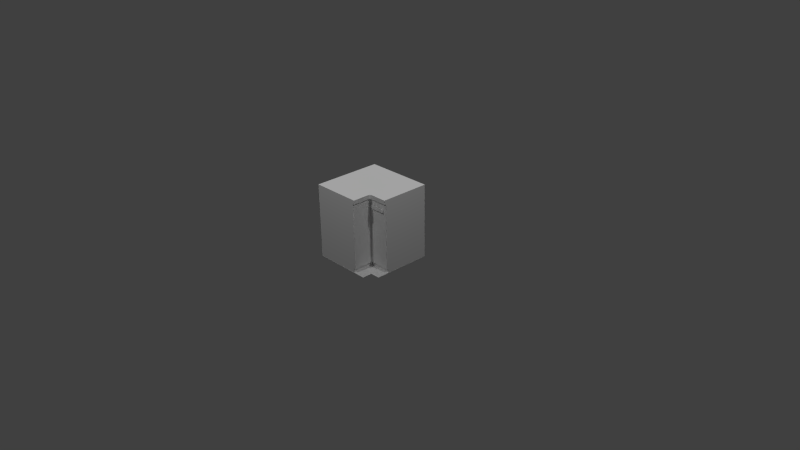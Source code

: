 # Source: inferiorEsquina.blend  (saved by Blender 2.70.0; exported with 4.5.12 LTS)
import bpy
from mathutils import Matrix  # noqa: F401  (used for matrix-valued properties, if any)

bpy.ops.wm.read_factory_settings(use_empty=True)
scene = bpy.context.scene
scene.name = 'Scene'

# ---- collections
col_collection_1 = bpy.data.collections.new('Collection 1'); scene.collection.children.link(col_collection_1)

# ---- materials (node trees are filled in below, after node groups)
mat_diffuse_002 = bpy.data.materials.new('DIFFUSE.002')
mat_diffuse_002.alpha_threshold = 0.0
mat_diffuse_002.use_transparent_shadow = False
mat_diffuse_002.specular_color = (0.1, 0.1, 0.1)
mat_diffuse_002.roughness = 0.5
mat_diffuse_002.line_color = (0.0, 0.0, 0.0, 1.0)
mat_diffuse_001 = bpy.data.materials.new('DIFFUSE.001')
mat_diffuse_001.alpha_threshold = 0.0
mat_diffuse_001.use_transparent_shadow = False
mat_diffuse_001.specular_color = (0.1, 0.1, 0.1)
mat_diffuse_001.roughness = 0.5
mat_diffuse_001.line_color = (0.0, 0.0, 0.0, 1.0)
mat_diffuse = bpy.data.materials.new('DIFFUSE')
mat_diffuse.alpha_threshold = 0.0
mat_diffuse.use_transparent_shadow = False
mat_diffuse.specular_color = (0.1, 0.1, 0.1)
mat_diffuse.roughness = 0.5
mat_diffuse.line_color = (0.0, 0.0, 0.0, 1.0)

# ---- material node trees

# ---- world
world_world = bpy.data.worlds.new('World'); scene.world = world_world
world_world.color = (0.05088, 0.05088, 0.05088)
world_world.use_sun_shadow = False
world_world.sun_shadow_jitter_overblur = 0.0
world_world.cycles.sampling_method = 'NONE'
world_world.cycles.sample_map_resolution = 256
world_world.light_settings.ao_factor = 1.75

# ---- cameras
cam_camera = bpy.data.cameras.new('Camera')
cam_camera.clip_end = 100.0
cam_camera.lens = 35.0
cam_camera.sensor_width = 32.0
cam_camera.sensor_height = 18.0
cam_camera.ortho_scale = 7.314
cam_camera.dof.focus_distance = 0.0
cam_camera.dof.aperture_fstop = 128.0

# ---- lights
light_lamp_003 = bpy.data.lights.new('Lamp.003', 'POINT')
light_lamp_003.transmission_factor = 0.0
light_lamp_003.cutoff_distance = 30.0
light_lamp_003.energy = 100.0
light_lamp_003.shadow_buffer_clip_start = 1.001
light_lamp_003.shadow_soft_size = 0.1
light_lamp_003.shadow_maximum_resolution = 0.006
light_lamp_003.use_absolute_resolution = True
light_lamp_003.cycles.use_multiple_importance_sampling = False
light_lamp_002 = bpy.data.lights.new('Lamp.002', 'POINT')
light_lamp_002.transmission_factor = 0.0
light_lamp_002.cutoff_distance = 30.0
light_lamp_002.energy = 100.0
light_lamp_002.shadow_buffer_clip_start = 1.001
light_lamp_002.shadow_soft_size = 0.1
light_lamp_002.shadow_maximum_resolution = 0.006
light_lamp_002.use_absolute_resolution = True
light_lamp_002.cycles.use_multiple_importance_sampling = False
light_lamp_001 = bpy.data.lights.new('Lamp.001', 'POINT')
light_lamp_001.transmission_factor = 0.0
light_lamp_001.cutoff_distance = 30.0
light_lamp_001.energy = 100.0
light_lamp_001.shadow_buffer_clip_start = 1.001
light_lamp_001.shadow_soft_size = 0.1
light_lamp_001.shadow_maximum_resolution = 0.006
light_lamp_001.use_absolute_resolution = True
light_lamp_001.cycles.use_multiple_importance_sampling = False
light_lamp = bpy.data.lights.new('Lamp', 'POINT')
light_lamp.transmission_factor = 0.0
light_lamp.cutoff_distance = 30.0
light_lamp.energy = 100.0
light_lamp.shadow_buffer_clip_start = 1.001
light_lamp.shadow_soft_size = 0.1
light_lamp.shadow_maximum_resolution = 0.006
light_lamp.use_absolute_resolution = True
light_lamp.cycles.use_multiple_importance_sampling = False

# ---- meshes
me_s4studio_mesh_2 = bpy.data.meshes.new('s4studio_mesh_2')
me_s4studio_mesh_2.from_pydata([(0.501, -0.3699, 0.005871), (0.501, -0.2153, 0.005871), (0.3699, -0.2153, 0.005871), (-0.4247, 0.3699, 0.005871), (-0.4247, 0.2153, 0.005871), (-0.3679, 0.4247, 0.005871), (-0.4247, -0.501, 0.005871), (0.2153, -0.3699, 0.005871), (-0.4247, -0.3679, 0.005871), (0.2153, 0.4247, 0.005871), (0.2153, -0.2153, 0.005871), (-0.4247, 0.4247, 0.005871), (0.3699, -0.3699, 0.005871), (0.2153, -0.3699, 0.005871), (0.2153, -0.5029, 0.005871), (0.3699, -0.3699, 0.005871), (0.2153, -0.2153, 0.005871), (0.501, 0.4247, 0.005871), (0.3699, 0.4247, 0.005871), (-0.4247, -2.566e-10, 0.005871), (0.3699, -0.5029, 0.005871)], [], [(0, 1, 2), (3, 4, 5), (6, 7, 8), (9, 4, 10), (5, 11, 3), (12, 13, 14), (10, 15, 2), (16, 7, 15), (2, 17, 18), (14, 7, 6), (19, 8, 10), (18, 9, 10), (10, 2, 18), (9, 5, 4), (2, 1, 17), (10, 4, 19), (8, 7, 10), (15, 0, 2), (20, 12, 14)])
me_s4studio_mesh_2.polygons.foreach_set('use_smooth', [True] * 19)
_uv = me_s4studio_mesh_2.uv_layers.new(name='uv_0')
_uv.uv.foreach_set('vector', [0.5031, 0.8108, 0.5031, 0.8686, 0.5023, 0.8686, 0.5023, 0.9263, 0.5021, 0.9263, 0.5021, 0.9263, 0.5008, 0.9263, 0.5023, 0.8686, 0.5015, 0.9263, 0.5021, 0.9263, 0.5021, 0.9263, 0.5021, 0.8686, 0.5021, 0.9263, 0.5031, 0.9263, 0.5023, 0.9263, 0.5031, 0.8108, 0.5031, 0.8686, 0.5023, 0.8686, 0.5021, 0.8686, 0.5023, 0.8108, 0.5023, 0.8686, 0.5031, 0.8686, 0.5023, 0.8686, 0.5023, 0.8108, 0.5023, 0.8686, 0.5031, 0.9263, 0.5023, 0.9263, 0.5023, 0.8686, 0.5023, 0.8686, 0.5008, 0.9263, 0.5019, 0.9263, 0.5015, 0.9263, 0.5021, 0.8686, 0.5023, 0.9263, 0.5021, 0.9263, 0.5021, 0.8686, 0.5021, 0.8686, 0.5023, 0.8686, 0.5023, 0.9263, 0.5021, 0.9263, 0.5021, 0.9263, 0.5021, 0.9263, 0.5023, 0.8686, 0.5031, 0.8686, 0.5031, 0.9263, 0.5021, 0.8686, 0.5021, 0.9263, 0.5019, 0.9263, 0.5015, 0.9263, 0.5023, 0.8686, 0.5021, 0.8686, 0.5023, 0.8108, 0.5031, 0.8108, 0.5023, 0.8686, 0.5023, 0.8108, 0.5031, 0.8108, 0.5023, 0.8686])
me_s4studio_mesh_2.materials.append(mat_diffuse_002)
me_s4studio_mesh_2.use_remesh_preserve_volume = False
me_s4studio_mesh_2.use_remesh_preserve_attributes = False
me_s4studio_mesh_2.use_mirror_vertex_groups = False
me_s4studio_mesh_2.update()
me_s4studio_mesh_1 = bpy.data.meshes.new('s4studio_mesh_1')
me_s4studio_mesh_1.from_pydata([(0.2775, -0.2457, 1.0), (0.2775, -0.2457, 0.9449), (0.5, -0.2457, 0.9449), (0.2457, -0.5, 1.0), (0.2457, -0.5, 0.9449), (0.2457, -0.2775, 0.9449), (0.2457, -0.5, 1.0), (0.2239, -0.5, 0.9449), (0.2457, -0.5, 0.9449), (0.5, -0.2457, 1.0), (0.5, -0.2239, 0.9449), (0.5, 0.425, 0.9449), (0.2239, -0.2239, 0.9449), (0.2457, -0.2775, 0.9449), (0.2457, -0.5, 0.9449), (0.5, 0.425, 1.0), (0.5, 0.425, 0.9449), (-0.425, 0.425, 0.9449), (-0.425, 0.425, 1.0), (-0.425, 0.425, 0.9449), (-0.425, -0.5, 0.9449), (0.5, -0.2239, 0.9449), (0.5, -0.2457, 0.9449), (-0.425, -0.5, 1.0), (-0.425, -0.5, 0.9449), (0.5, -0.2457, 0.9449), (0.2775, -0.2457, 0.9449), (0.2616, -0.25, 0.9449), (0.25, -0.2616, 0.9449), (0.25, -0.2616, 0.9449), (0.25, -0.2616, 1.0), (0.2616, -0.25, 0.9449), (0.2616, -0.25, 1.0), (0.2616, -0.25, 1.0), (0.2257, -0.2257, 1.0), (0.25, -0.2616, 1.0), (0.2775, -0.2457, 1.0), (-0.425, -0.5, 1.0), (0.2457, -0.5, 1.0), (0.2457, -0.2775, 1.0), (0.5, -0.2457, 1.0), (0.5, 0.425, 1.0), (-0.425, 0.425, 1.0), (0.5, -0.2457, 1.0), (0.2457, -0.2775, 1.0), (0.5, 0.425, 1.0), (0.2239, -0.5, 0.9449), (-0.425, 0.425, 1.0), (-0.425, -0.5, 1.0)], [], [(0, 1, 2), (3, 4, 5), (6, 7, 8), (9, 10, 11), (12, 13, 14), (15, 16, 17), (18, 19, 20), (12, 21, 22), (6, 23, 24), (10, 9, 25), (26, 27, 12), (27, 28, 12), (28, 13, 12), (5, 29, 30), (30, 29, 31), (32, 31, 1), (33, 34, 35), (33, 36, 34), (34, 37, 38), (34, 39, 35), (38, 39, 34), (34, 36, 40), (40, 41, 34), (42, 37, 34), (34, 41, 42), (43, 0, 2), (44, 3, 5), (45, 9, 11), (46, 12, 14), (47, 15, 17), (48, 18, 20), (26, 12, 22), (7, 6, 24), (44, 5, 30), (32, 30, 31), (0, 32, 1)])
me_s4studio_mesh_1.polygons.foreach_set('use_smooth', [True] * 36)
_uv = me_s4studio_mesh_1.uv_layers.new(name='uv_0')
_uv.uv.foreach_set('vector', [0.5903, 0.2434, 0.5903, 0.2078, 0.6622, 0.2078, 0.5025, 0.2434, 0.5025, 0.2078, 0.5744, 0.2078, 0.7435, 0.4356, 0.7364, 0.3993, 0.7435, 0.3993, 0.5025, 0.4823, 0.5095, 0.4464, 0.7435, 0.4464, 0.3259, 0.3099, 0.3197, 0.2792, 0.3197, 0.1518, 0.6688, 0.2434, 0.6688, 0.2061, 0.9919, 0.2061, 0.6688, 0.04798, 0.6688, 0.01062, 0.9919, 0.01062, 0.3259, 0.3099, 0.2469, 0.3099, 0.2469, 0.2974, 0.7435, 0.4356, 0.5025, 0.4356, 0.5025, 0.3993, 0.5095, 0.4464, 0.5025, 0.4823, 0.5025, 0.4464, 0.3106, 0.2974, 0.3151, 0.2949, 0.3259, 0.3099, 0.3151, 0.2949, 0.3184, 0.2883, 0.3259, 0.3099, 0.3184, 0.2883, 0.3197, 0.2792, 0.3259, 0.3099, 0.5744, 0.2078, 0.5797, 0.2078, 0.5797, 0.2434, 0.5797, 0.2434, 0.5797, 0.2078, 0.585, 0.2078, 0.585, 0.2434, 0.585, 0.2078, 0.5903, 0.2078, 0.7856, 0.5658, 0.7921, 0.585, 0.7825, 0.572, 0.7856, 0.5658, 0.7868, 0.5573, 0.7921, 0.585, 0.7921, 0.585, 0.7185, 0.9747, 0.7185, 0.5743, 0.7921, 0.585, 0.7783, 0.5743, 0.7825, 0.572, 0.7185, 0.5743, 0.7783, 0.5743, 0.7921, 0.585, 0.7921, 0.585, 0.7868, 0.5573, 0.7868, 0.4378, 0.7868, 0.4378, 0.987, 0.4378, 0.7921, 0.585, 0.987, 0.9747, 0.7185, 0.9747, 0.7921, 0.585, 0.7921, 0.585, 0.987, 0.4378, 0.987, 0.9747, 0.6622, 0.2434, 0.5903, 0.2434, 0.6622, 0.2078, 0.5744, 0.2434, 0.5025, 0.2434, 0.5744, 0.2078, 0.7435, 0.4823, 0.5025, 0.4823, 0.7435, 0.4464, 0.3259, 0.1518, 0.3259, 0.3099, 0.3197, 0.1518, 0.9919, 0.2434, 0.6688, 0.2434, 0.9919, 0.2061, 0.9919, 0.04798, 0.6688, 0.04798, 0.9919, 0.01062, 0.3106, 0.2974, 0.3259, 0.3099, 0.2469, 0.2974, 0.7364, 0.3993, 0.7435, 0.4356, 0.5025, 0.3993, 0.5744, 0.2434, 0.5744, 0.2078, 0.5797, 0.2434, 0.585, 0.2434, 0.5797, 0.2434, 0.585, 0.2078, 0.5903, 0.2434, 0.585, 0.2434, 0.5903, 0.2078])
me_s4studio_mesh_1.materials.append(mat_diffuse_001)
me_s4studio_mesh_1.use_remesh_preserve_volume = False
me_s4studio_mesh_1.use_remesh_preserve_attributes = False
me_s4studio_mesh_1.use_mirror_vertex_groups = False
me_s4studio_mesh_1.update()
me_s4studio_mesh_0 = bpy.data.meshes.new('s4studio_mesh_0')
me_s4studio_mesh_0.from_pydata([(-0.425, 0.425, 0.0629), (0.5, 0.425, 0.0629), (0.5, 0.425, 1.858e-08), (0.2007, -0.2007, 0.0629), (0.2007, -0.5, 0.0629), (0.2007, -0.5, -2.186e-08), (0.5, 0.425, 1.858e-08), (0.5, -0.2007, -8.772e-09), (0.2007, -0.2007, -8.772e-09), (-0.425, -0.5, 0.0629), (-0.425, 0.425, 0.0629), (-0.425, 0.425, 1.858e-08), (-0.425, 0.425, 0.0629), (-0.425, 0.425, 0.9449), (0.5, 0.425, 0.9449), (0.5, 0.425, 0.0629), (0.5, -0.2007, 0.0629), (0.5, -0.2007, -8.772e-09), (0.5, -0.2007, 0.0629), (0.2007, -0.2007, 0.0629), (0.2007, -0.2007, -8.772e-09), (0.2007, -0.5, 0.0629), (-0.425, -0.5, 0.0629), (-0.425, -0.5, -2.186e-08), (0.2007, -0.5, 0.0629), (0.2239, -0.4606, 0.0629), (0.2239, -0.5, 0.0629), (0.2007, -0.2007, 0.0629), (0.5, -0.2007, 0.0629), (0.4606, -0.2239, 0.0629), (-0.425, -0.5, 0.9449), (-0.425, 0.425, 0.9449), (-0.425, 0.425, 0.0629), (0.2239, -0.2634, 0.0629), (0.2239, -0.2634, 0.9449), (0.2239, -0.4606, 0.9449), (0.2007, -0.5, 0.0629), (0.2239, -0.5, 0.0629), (0.2239, -0.5, 0.9449), (0.2007, -0.5, -2.186e-08), (-0.425, -0.5, -2.186e-08), (-0.425, 0.425, 1.858e-08), (0.4606, -0.2239, 0.0629), (0.4606, -0.2239, 0.9449), (0.2634, -0.2239, 0.9449), (0.2239, -0.2634, 0.0629), (0.2239, -0.2239, 0.0629), (0.5, -0.2239, 0.0629), (0.2239, -0.2239, 0.9449), (0.2239, -0.2239, 0.0629), (0.5, -0.2239, 0.0629), (0.5, -0.2239, 0.9449), (0.2239, -0.2239, 0.0629), (0.2239, -0.2239, 0.9449), (0.2239, -0.5, 0.9449), (0.2239, -0.5, 0.0629), (0.2634, -0.2239, 0.0629), (0.2717, -0.2503, 0.8682), (0.2717, -0.2239, 0.8682), (0.2717, -0.2239, 0.8248), (0.4522, -0.2239, 0.8682), (0.4522, -0.2503, 0.8682), (0.4522, -0.2503, 0.8248), (0.2907, -0.2371, 0.8682), (0.2717, -0.2503, 0.8682), (0.4522, -0.2503, 0.8682), (0.4332, -0.2371, 0.8248), (0.4522, -0.2503, 0.8248), (0.2717, -0.2503, 0.8248), (0.4332, -0.2239, 0.8248), (0.4522, -0.2503, 0.8682), (0.2717, -0.2503, 0.8682), (0.2717, -0.2503, 0.8248), (0.2907, -0.2239, 0.8248), (0.2907, -0.2371, 0.8248), (0.2907, -0.2239, 0.8682), (0.2717, -0.2239, 0.8682), (0.4522, -0.2239, 0.8682), (0.4332, -0.2239, 0.8682), (0.4332, -0.2371, 0.8682), (0.4332, -0.2371, 0.8248), (0.2907, -0.2371, 0.8248), (0.2907, -0.2371, 0.8682), (0.2907, -0.2371, 0.8248), (0.2907, -0.2239, 0.8248), (0.4332, -0.2239, 0.8682), (0.4332, -0.2239, 0.8248), (0.4332, -0.2371, 0.8248), (0.5, -0.2239, 0.0629), (0.5, -0.2007, 0.0629), (0.5, -0.2239, 0.9449), (-0.425, 0.425, 1.858e-08), (0.2007, -0.2007, -8.772e-09), (-0.425, -0.5, -2.186e-08), (0.5, 0.425, 0.0629), (0.5, 0.425, 1.858e-08), (0.5, -0.2007, -8.772e-09), (0.2007, -0.5, -2.186e-08), (-0.425, -0.5, 0.0629), (0.2239, -0.4606, 0.0629), (-0.425, -0.5, 0.9449), (0.2634, -0.2239, 0.0629), (-0.425, -0.5, 0.0629), (0.2717, -0.2503, 0.8248), (0.4522, -0.2239, 0.8248), (0.4332, -0.2371, 0.8682), (0.4522, -0.2239, 0.8248), (0.4522, -0.2503, 0.8248), (0.2717, -0.2239, 0.8248), (0.2907, -0.2371, 0.8682), (0.2907, -0.2239, 0.8682), (0.4332, -0.2371, 0.8682), (0.5, 0.425, 0.0629), (0.5, 0.425, 0.9449)], [], [(0, 1, 2), (3, 4, 5), (6, 7, 8), (9, 10, 11), (12, 13, 14), (15, 16, 17), (18, 19, 20), (21, 22, 23), (24, 25, 26), (27, 28, 29), (30, 31, 32), (33, 34, 35), (36, 37, 38), (39, 40, 8), (8, 40, 41), (41, 6, 8), (42, 43, 44), (45, 27, 46), (25, 24, 27), (29, 28, 47), (44, 48, 49), (42, 50, 51), (33, 52, 53), (35, 54, 55), (56, 46, 27), (57, 58, 59), (60, 61, 62), (63, 64, 65), (66, 67, 68), (67, 66, 69), (70, 71, 72), (73, 74, 68), (75, 76, 64), (65, 77, 78), (79, 80, 81), (82, 83, 84), (85, 86, 87), (88, 89, 90), (91, 0, 2), (92, 3, 5), (93, 9, 11), (94, 12, 14), (95, 15, 17), (96, 18, 20), (97, 21, 23), (56, 27, 29), (98, 30, 32), (99, 33, 35), (45, 25, 27), (100, 36, 38), (101, 42, 44), (100, 102, 36), (101, 44, 49), (43, 42, 51), (34, 33, 53), (99, 35, 55), (103, 57, 59), (104, 60, 62), (105, 63, 65), (74, 66, 68), (106, 67, 69), (107, 70, 72), (108, 73, 68), (63, 75, 64), (105, 65, 78), (109, 79, 81), (110, 82, 84), (111, 85, 87), (89, 112, 113), (89, 113, 90)])
me_s4studio_mesh_0.polygons.foreach_set('use_smooth', [True] * 70)
_uv = me_s4studio_mesh_0.uv_layers.new(name='uv_0')
_uv.uv.foreach_set('vector', [0.9917, 0.02692, 0.8452, 0.02692, 0.8452, 0.01224, 0.6997, 0.02692, 0.6558, 0.02692, 0.6558, 0.01224, 0.4787, 0.1819, 0.4923, 0.1819, 0.4923, 0.1906, 0.5533, 0.02692, 0.4077, 0.02692, 0.4077, 0.01224, 0.9606, 0.5171, 0.9606, 0.7369, 0.7242, 0.7369, 0.8452, 0.02692, 0.7436, 0.02692, 0.7436, 0.01224, 0.7436, 0.02692, 0.6997, 0.02692, 0.6997, 0.01224, 0.6558, 0.02692, 0.5533, 0.02692, 0.5533, 0.01224, 0.4897, 0.2349, 0.4801, 0.2293, 0.4897, 0.2293, 0.4157, 0.2349, 0.4157, 0.1606, 0.4213, 0.1702, 0.2505, 0.7369, 0.01422, 0.7369, 0.01422, 0.5171, 0.478, 0.5171, 0.478, 0.7369, 0.4312, 0.7369, 0.4178, 0.5171, 0.4233, 0.5171, 0.4233, 0.7369, 0.4981, 0.1906, 0.4981, 0.211, 0.4923, 0.1906, 0.4923, 0.1906, 0.4981, 0.211, 0.4787, 0.211, 0.4787, 0.211, 0.4787, 0.1819, 0.4923, 0.1906, 0.5435, 0.5171, 0.5435, 0.7369, 0.4967, 0.7369, 0.4311, 0.2293, 0.4157, 0.2349, 0.4213, 0.2293, 0.4801, 0.2293, 0.4897, 0.2349, 0.4157, 0.2349, 0.4213, 0.1702, 0.4157, 0.1606, 0.4213, 0.1606, 0.4967, 0.7369, 0.4868, 0.7369, 0.4868, 0.5171, 0.5435, 0.5171, 0.5507, 0.5171, 0.5507, 0.7369, 0.478, 0.5171, 0.4868, 0.5171, 0.4868, 0.7369, 0.4312, 0.7369, 0.4249, 0.7369, 0.4249, 0.5171, 0.4213, 0.2197, 0.4213, 0.2293, 0.4157, 0.2349, 0.8833, 0.2632, 0.8781, 0.2632, 0.8781, 0.2514, 0.9221, 0.2632, 0.9165, 0.2632, 0.9165, 0.2514, 0.8867, 0.2672, 0.8833, 0.2632, 0.9165, 0.2632, 0.9136, 0.2475, 0.9165, 0.2514, 0.8833, 0.2514, 0.9165, 0.2514, 0.9136, 0.2475, 0.9136, 0.2438, 0.9165, 0.2632, 0.8833, 0.2632, 0.8833, 0.2514, 0.8867, 0.2438, 0.8867, 0.2475, 0.8833, 0.2514, 0.8867, 0.2709, 0.8833, 0.2709, 0.8833, 0.2632, 0.9165, 0.2632, 0.9165, 0.2709, 0.9136, 0.2709, 0.8204, 0.2, 0.8204, 0.2123, 0.7935, 0.2123, 0.7935, 0.2, 0.7935, 0.2123, 0.791, 0.2123, 0.8229, 0.2, 0.8229, 0.2123, 0.8204, 0.2123, 0.5527, 0.5171, 0.5579, 0.5171, 0.5527, 0.7369, 0.9917, 0.01224, 0.9917, 0.02692, 0.8452, 0.01224, 0.6997, 0.01224, 0.6997, 0.02692, 0.6558, 0.01224, 0.5533, 0.01224, 0.5533, 0.02692, 0.4077, 0.01224, 0.7242, 0.5171, 0.9606, 0.5171, 0.7242, 0.7369, 0.8452, 0.01224, 0.8452, 0.02692, 0.7436, 0.01224, 0.7436, 0.01224, 0.7436, 0.02692, 0.6997, 0.01224, 0.6558, 0.01224, 0.6558, 0.02692, 0.5533, 0.01224, 0.4213, 0.2197, 0.4157, 0.2349, 0.4213, 0.1702, 0.2505, 0.5171, 0.2505, 0.7369, 0.01422, 0.5171, 0.4312, 0.5171, 0.478, 0.5171, 0.4312, 0.7369, 0.4311, 0.2293, 0.4801, 0.2293, 0.4157, 0.2349, 0.2505, 0.7369, 0.4178, 0.5171, 0.4233, 0.7369, 0.4967, 0.5171, 0.5435, 0.5171, 0.4967, 0.7369, 0.2505, 0.7369, 0.2505, 0.5171, 0.4178, 0.5171, 0.4967, 0.5171, 0.4967, 0.7369, 0.4868, 0.5171, 0.5435, 0.7369, 0.5435, 0.5171, 0.5507, 0.7369, 0.478, 0.7369, 0.478, 0.5171, 0.4868, 0.7369, 0.4312, 0.5171, 0.4312, 0.7369, 0.4249, 0.5171, 0.8833, 0.2514, 0.8833, 0.2632, 0.8781, 0.2514, 0.9221, 0.2514, 0.9221, 0.2632, 0.9165, 0.2514, 0.9136, 0.2672, 0.8867, 0.2672, 0.9165, 0.2632, 0.8867, 0.2475, 0.9136, 0.2475, 0.8833, 0.2514, 0.9165, 0.2438, 0.9165, 0.2514, 0.9136, 0.2438, 0.9165, 0.2514, 0.9165, 0.2632, 0.8833, 0.2514, 0.8833, 0.2438, 0.8867, 0.2438, 0.8833, 0.2514, 0.8867, 0.2672, 0.8867, 0.2709, 0.8833, 0.2632, 0.9136, 0.2672, 0.9165, 0.2632, 0.9136, 0.2709, 0.7935, 0.2, 0.8204, 0.2, 0.7935, 0.2123, 0.791, 0.2, 0.7935, 0.2, 0.791, 0.2123, 0.8204, 0.2, 0.8229, 0.2, 0.8204, 0.2123, 0.5579, 0.5171, 0.7242, 0.5171, 0.7242, 0.7369, 0.5579, 0.5171, 0.7242, 0.7369, 0.5527, 0.7369])
me_s4studio_mesh_0.materials.append(mat_diffuse)
me_s4studio_mesh_0.use_remesh_preserve_volume = False
me_s4studio_mesh_0.use_remesh_preserve_attributes = False
me_s4studio_mesh_0.use_mirror_vertex_groups = False
me_s4studio_mesh_0.update()
arm_none_armature_data = bpy.data.armatures.new('None_Armature_Data')  # bones are not reproduced

# ---- objects
ob_rig = bpy.data.objects.new('rig', arm_none_armature_data)
ob_s4studio_mesh_2 = bpy.data.objects.new('s4studio_mesh_2', me_s4studio_mesh_2)
ob_s4studio_mesh_1 = bpy.data.objects.new('s4studio_mesh_1', me_s4studio_mesh_1)
ob_s4studio_mesh_0 = bpy.data.objects.new('s4studio_mesh_0', me_s4studio_mesh_0)
ob_lamp_003 = bpy.data.objects.new('Lamp.003', light_lamp_003)
ob_lamp_002 = bpy.data.objects.new('Lamp.002', light_lamp_002)
ob_lamp_001 = bpy.data.objects.new('Lamp.001', light_lamp_001)
ob_lamp_004 = bpy.data.objects.new('Lamp.004', light_lamp)
ob_camera = bpy.data.objects.new('Camera', cam_camera)

# ---- transforms, parenting, visibility, modifiers, constraints
ob_rig.location = (0.0, 0.0, 0.0)
ob_rig.show_in_front = True
ob_rig.lineart.crease_threshold = 0.0
ob_s4studio_mesh_2.location = (0.0, 0.0, 0.0)
ob_s4studio_mesh_2.show_transparent = True
ob_s4studio_mesh_2.lineart.crease_threshold = 0.0
_vg = ob_s4studio_mesh_2.vertex_groups.new(name='transformBone')
_m = ob_s4studio_mesh_2.modifiers.new('s4studio_mesh_2_skin', 'ARMATURE')
_m.object = ob_rig
ob_s4studio_mesh_1.location = (0.0, 0.0, 0.0)
ob_s4studio_mesh_1.show_transparent = True
ob_s4studio_mesh_1.lineart.crease_threshold = 0.0
_vg = ob_s4studio_mesh_1.vertex_groups.new(name='transformBone')
_vg.add([0, 1, 2, 3, 4, 5, 6, 7, 8, 9, 10, 11, 12, 13, 14, 15, 16, 17, 18, 19, 20, 21, 22, 23, 24, 25, 26, 27, 28, 29, 30, 31, 32, 33, 34, 35, 36, 37, 38, 39, 40, 41, 42, 43, 44, 45, 46, 47, 48], 1.0, 'REPLACE')
_m = ob_s4studio_mesh_1.modifiers.new('s4studio_mesh_1_skin', 'ARMATURE')
_m.object = ob_rig
ob_s4studio_mesh_0.location = (0.0, 0.0, 0.0)
ob_s4studio_mesh_0.show_transparent = True
ob_s4studio_mesh_0.lineart.crease_threshold = 0.0
_vg = ob_s4studio_mesh_0.vertex_groups.new(name='transformBone')
_vg.add([0, 1, 2, 3, 4, 5, 6, 7, 8, 9, 10, 11, 12, 13, 14, 15, 16, 17, 18, 19, 20, 21, 22, 23, 24, 25, 26, 27, 28, 29, 30, 31, 32, 33, 34, 35, 36, 37, 38, 39, 40, 41, 42, 43, 44, 45, 46, 47, 48, 49, 50, 51, 52, 53, 54, 55, 56, 57, 58, 59, 60, 61, 62, 63, 64, 65, 66, 67, 68, 69, 70, 71, 72, 73, 74, 75, 76, 77, 78, 79, 80, 81, 82, 83, 84, 85, 86, 87, 88, 89, 90, 91, 92, 93, 94, 95, 96, 97, 98, 99, 100, 101, 102, 103, 104, 105, 106, 107, 108, 109, 110, 111, 112, 113], 1.0, 'REPLACE')
_m = ob_s4studio_mesh_0.modifiers.new('s4studio_mesh_0_skin', 'ARMATURE')
_m.object = ob_rig
ob_lamp_003.location = (0.0, -3.0, 4.0)
ob_lamp_003.rotation_euler = (0.6503, 0.05522, 1.866)
ob_lamp_003.lock_rotations_4d = False
ob_lamp_003.empty_display_type = 'ARROWS'
ob_lamp_003.color = (0.0, 0.0, 0.0, 0.0)
ob_lamp_003.lineart.crease_threshold = 0.0
ob_lamp_002.location = (0.0, 3.0, 4.0)
ob_lamp_002.rotation_euler = (0.6503, 0.05522, 1.866)
ob_lamp_002.lock_rotations_4d = False
ob_lamp_002.empty_display_type = 'ARROWS'
ob_lamp_002.color = (0.0, 0.0, 0.0, 0.0)
ob_lamp_002.lineart.crease_threshold = 0.0
ob_lamp_001.location = (-3.0, 0.0, 4.0)
ob_lamp_001.rotation_euler = (0.6503, 0.05522, 1.866)
ob_lamp_001.lock_rotations_4d = False
ob_lamp_001.empty_display_type = 'ARROWS'
ob_lamp_001.color = (0.0, 0.0, 0.0, 0.0)
ob_lamp_001.lineart.crease_threshold = 0.0
ob_lamp_004.location = (3.0, 0.0, 4.0)
ob_lamp_004.rotation_euler = (0.6503, 0.05522, 1.866)
ob_lamp_004.lock_rotations_4d = False
ob_lamp_004.empty_display_type = 'ARROWS'
ob_lamp_004.color = (0.0, 0.0, 0.0, 0.0)
ob_lamp_004.lineart.crease_threshold = 0.0
ob_camera.location = (7.481, -6.508, 5.344)
ob_camera.rotation_euler = (1.109, 0.01082, 0.8149)
ob_camera.lock_rotations_4d = False
ob_camera.empty_display_type = 'ARROWS'
ob_camera.color = (0.0, 0.0, 0.0, 0.0)
ob_camera.display_type = 'WIRE'
ob_camera.lineart.crease_threshold = 0.0

# ---- collection membership
col_collection_1.objects.link(ob_rig)
col_collection_1.objects.link(ob_s4studio_mesh_2)
col_collection_1.objects.link(ob_s4studio_mesh_1)
col_collection_1.objects.link(ob_s4studio_mesh_0)
col_collection_1.objects.link(ob_lamp_003)
col_collection_1.objects.link(ob_lamp_002)
col_collection_1.objects.link(ob_lamp_001)
col_collection_1.objects.link(ob_lamp_004)
col_collection_1.objects.link(ob_camera)

# ---- scene / render settings (as saved in the file)
scene.camera = ob_camera
scene.frame_start = 1; scene.frame_end = 250; scene.frame_set(1)
scene.render.engine = 'BLENDER_EEVEE_NEXT'
scene.render.resolution_percentage = 50
scene.render.dither_intensity = 0.0
scene.cycles.use_denoising = False
scene.cycles.samples = 10
scene.cycles.sampling_pattern = 'TABULATED_SOBOL'
scene.cycles.light_sampling_threshold = 0.0
scene.cycles.use_adaptive_sampling = False
scene.cycles.use_light_tree = False
scene.cycles.blur_glossy = 0.0
scene.cycles.volume_bounces = 1
scene.cycles.pixel_filter_type = 'GAUSSIAN'
scene.cycles.sample_clamp_indirect = 0.0
scene.view_settings.view_transform = 'Standard'
bpy.context.view_layer.update()
